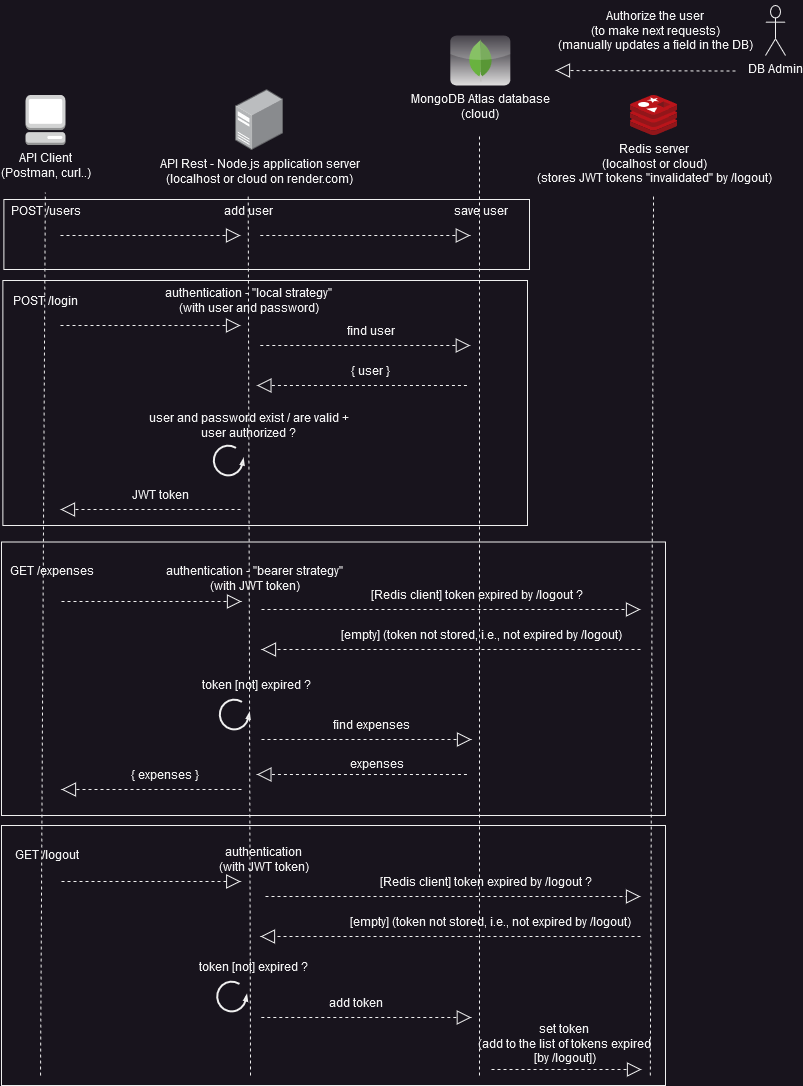

The diagram above was exported from draw.io. Its source (the exported page's mxGraphModel, read from the mxfile embedded in the PNG):
<mxGraphModel dx="636" dy="338" grid="1" gridSize="10" guides="1" tooltips="1" connect="1" arrows="1" fold="1" page="1" pageScale="1" pageWidth="850" pageHeight="1100" math="0" shadow="0">
  <root>
    <mxCell id="0" />
    <mxCell id="1" parent="0" />
    <mxCell id="-XNBBOuNSsnvvXIfVNcd-5" value="&lt;div&gt;Redis server &lt;br&gt;(localhost or cloud)&lt;/div&gt;&lt;div&gt;(stores JWT tokens &quot;invalidated&quot; by /logout)&lt;br&gt;&lt;/div&gt;&lt;div&gt;&lt;br&gt;&lt;/div&gt;" style="image;sketch=0;aspect=fixed;html=1;points=[];align=center;fontSize=12;image=img/lib/mscae/Cache_Redis_Product.svg;" vertex="1" parent="1">
      <mxGeometry x="654.79" y="102" width="47.62" height="40" as="geometry" />
    </mxCell>
    <mxCell id="-XNBBOuNSsnvvXIfVNcd-6" value="&lt;div&gt;MongoDB Atlas database &lt;br&gt;(cloud)&lt;br&gt;&lt;/div&gt;&lt;div&gt;&lt;br&gt;&lt;/div&gt;&lt;div&gt;&lt;br&gt;&lt;/div&gt;&lt;div&gt;&lt;br&gt;&lt;/div&gt;" style="dashed=0;outlineConnect=0;html=1;align=center;labelPosition=center;verticalLabelPosition=bottom;verticalAlign=top;shape=mxgraph.webicons.mongodb;gradientColor=#DFDEDE" vertex="1" parent="1">
      <mxGeometry x="474.79" y="42" width="60" height="50" as="geometry" />
    </mxCell>
    <mxCell id="-XNBBOuNSsnvvXIfVNcd-19" value="POST /users" style="text;html=1;align=center;verticalAlign=middle;resizable=0;points=[];autosize=1;strokeColor=none;fillColor=none;rounded=0;" vertex="1" parent="1">
      <mxGeometry x="25.000000000000007" y="202" width="90" height="30" as="geometry" />
    </mxCell>
    <mxCell id="-XNBBOuNSsnvvXIfVNcd-22" value="&lt;div&gt;add user&lt;/div&gt;" style="text;html=1;align=center;verticalAlign=middle;resizable=0;points=[];autosize=1;strokeColor=none;fillColor=none;" vertex="1" parent="1">
      <mxGeometry x="238.18" y="202" width="70" height="30" as="geometry" />
    </mxCell>
    <mxCell id="-XNBBOuNSsnvvXIfVNcd-24" value="" style="endArrow=block;dashed=1;endFill=0;endSize=12;html=1;rounded=0;arcSize=21;" edge="1" parent="1">
      <mxGeometry width="160" relative="1" as="geometry">
        <mxPoint x="85" y="242" as="sourcePoint" />
        <mxPoint x="265" y="242" as="targetPoint" />
      </mxGeometry>
    </mxCell>
    <mxCell id="-XNBBOuNSsnvvXIfVNcd-25" value="" style="endArrow=block;dashed=1;endFill=0;endSize=12;html=1;rounded=0;" edge="1" parent="1">
      <mxGeometry width="160" relative="1" as="geometry">
        <mxPoint x="284.79" y="242" as="sourcePoint" />
        <mxPoint x="494.78999999999996" y="242" as="targetPoint" />
      </mxGeometry>
    </mxCell>
    <mxCell id="-XNBBOuNSsnvvXIfVNcd-26" value="" style="endArrow=none;dashed=1;html=1;rounded=0;" edge="1" parent="1">
      <mxGeometry width="50" height="50" relative="1" as="geometry">
        <mxPoint x="65" y="1082" as="sourcePoint" />
        <mxPoint x="69.78999999999999" y="199" as="targetPoint" />
      </mxGeometry>
    </mxCell>
    <mxCell id="-XNBBOuNSsnvvXIfVNcd-28" value="" style="endArrow=none;dashed=1;html=1;rounded=0;" edge="1" parent="1">
      <mxGeometry width="50" height="50" relative="1" as="geometry">
        <mxPoint x="674.79" y="1082" as="sourcePoint" />
        <mxPoint x="678" y="202" as="targetPoint" />
      </mxGeometry>
    </mxCell>
    <mxCell id="-XNBBOuNSsnvvXIfVNcd-29" value="" style="endArrow=none;dashed=1;html=1;rounded=0;" edge="1" parent="1">
      <mxGeometry width="50" height="50" relative="1" as="geometry">
        <mxPoint x="275" y="1082" as="sourcePoint" />
        <mxPoint x="272.67" y="202" as="targetPoint" />
      </mxGeometry>
    </mxCell>
    <mxCell id="-XNBBOuNSsnvvXIfVNcd-30" value="" style="endArrow=none;dashed=1;html=1;rounded=0;" edge="1" parent="1">
      <mxGeometry width="50" height="50" relative="1" as="geometry">
        <mxPoint x="504" y="1082" as="sourcePoint" />
        <mxPoint x="504" y="142" as="targetPoint" />
      </mxGeometry>
    </mxCell>
    <mxCell id="-XNBBOuNSsnvvXIfVNcd-32" value="DB Admin" style="shape=umlActor;verticalLabelPosition=bottom;verticalAlign=top;html=1;outlineConnect=0;" vertex="1" parent="1">
      <mxGeometry x="790" y="12" width="20" height="50" as="geometry" />
    </mxCell>
    <mxCell id="-XNBBOuNSsnvvXIfVNcd-35" value="" style="endArrow=block;dashed=1;endFill=0;endSize=12;html=1;rounded=0;" edge="1" parent="1">
      <mxGeometry width="160" relative="1" as="geometry">
        <mxPoint x="760" y="77.5" as="sourcePoint" />
        <mxPoint x="580" y="77" as="targetPoint" />
      </mxGeometry>
    </mxCell>
    <mxCell id="-XNBBOuNSsnvvXIfVNcd-39" value="save user" style="text;html=1;align=center;verticalAlign=middle;resizable=0;points=[];autosize=1;strokeColor=none;fillColor=none;" vertex="1" parent="1">
      <mxGeometry x="469.79" y="202" width="70" height="30" as="geometry" />
    </mxCell>
    <mxCell id="-XNBBOuNSsnvvXIfVNcd-41" value="&lt;div&gt;Authorize the user &lt;br&gt;&lt;/div&gt;&lt;div&gt;(to make next requests)&lt;br&gt;&lt;/div&gt;&lt;div&gt;(manually updates a field in the DB)&lt;br&gt;&lt;/div&gt;" style="text;html=1;align=center;verticalAlign=middle;resizable=0;points=[];autosize=1;strokeColor=none;fillColor=none;rotation=0;" vertex="1" parent="1">
      <mxGeometry x="575" y="7" width="210" height="60" as="geometry" />
    </mxCell>
    <mxCell id="-XNBBOuNSsnvvXIfVNcd-42" value="POST /login" style="text;html=1;align=center;verticalAlign=middle;resizable=0;points=[];autosize=1;strokeColor=none;fillColor=none;rounded=0;" vertex="1" parent="1">
      <mxGeometry x="25.000000000000007" y="292" width="90" height="30" as="geometry" />
    </mxCell>
    <mxCell id="-XNBBOuNSsnvvXIfVNcd-43" value="&lt;div&gt;authentication - &quot;local strategy&quot;&lt;br&gt;&lt;/div&gt;&lt;div&gt;(with user and password)&lt;/div&gt;" style="text;html=1;align=center;verticalAlign=middle;resizable=0;points=[];autosize=1;strokeColor=none;fillColor=none;" vertex="1" parent="1">
      <mxGeometry x="183.17999999999998" y="287" width="180" height="40" as="geometry" />
    </mxCell>
    <mxCell id="-XNBBOuNSsnvvXIfVNcd-45" value="" style="endArrow=block;dashed=1;endFill=0;endSize=12;html=1;rounded=0;" edge="1" parent="1">
      <mxGeometry width="160" relative="1" as="geometry">
        <mxPoint x="284.79" y="352" as="sourcePoint" />
        <mxPoint x="494.78999999999996" y="352" as="targetPoint" />
      </mxGeometry>
    </mxCell>
    <mxCell id="-XNBBOuNSsnvvXIfVNcd-46" value="find user" style="text;html=1;align=center;verticalAlign=middle;resizable=0;points=[];autosize=1;strokeColor=none;fillColor=none;" vertex="1" parent="1">
      <mxGeometry x="359.79" y="322" width="70" height="30" as="geometry" />
    </mxCell>
    <mxCell id="-XNBBOuNSsnvvXIfVNcd-47" value="&lt;div&gt;user and password exist / are valid + &lt;br&gt;user authorized ?&lt;br&gt;&lt;/div&gt;" style="text;html=1;align=center;verticalAlign=middle;resizable=0;points=[];autosize=1;strokeColor=none;fillColor=none;" vertex="1" parent="1">
      <mxGeometry x="168.17999999999998" y="412" width="210" height="40" as="geometry" />
    </mxCell>
    <mxCell id="-XNBBOuNSsnvvXIfVNcd-48" value="" style="endArrow=block;dashed=1;endFill=0;endSize=12;html=1;rounded=0;" edge="1" parent="1">
      <mxGeometry width="160" relative="1" as="geometry">
        <mxPoint x="491.40000000000003" y="392" as="sourcePoint" />
        <mxPoint x="281.40000000000003" y="392" as="targetPoint" />
      </mxGeometry>
    </mxCell>
    <mxCell id="-XNBBOuNSsnvvXIfVNcd-49" value="{ user }" style="text;html=1;align=center;verticalAlign=middle;resizable=0;points=[];autosize=1;strokeColor=none;fillColor=none;" vertex="1" parent="1">
      <mxGeometry x="364.79" y="362" width="60" height="30" as="geometry" />
    </mxCell>
    <mxCell id="-XNBBOuNSsnvvXIfVNcd-51" value="" style="endArrow=block;dashed=1;endFill=0;endSize=12;html=1;rounded=0;" edge="1" parent="1">
      <mxGeometry width="160" relative="1" as="geometry">
        <mxPoint x="265" y="516" as="sourcePoint" />
        <mxPoint x="85" y="516" as="targetPoint" />
      </mxGeometry>
    </mxCell>
    <mxCell id="-XNBBOuNSsnvvXIfVNcd-58" value="" style="verticalLabelPosition=bottom;html=1;verticalAlign=top;strokeWidth=2;shape=mxgraph.lean_mapping.physical_pull;pointerEvents=1;" vertex="1" parent="1">
      <mxGeometry x="238.18" y="452" width="30" height="30" as="geometry" />
    </mxCell>
    <mxCell id="-XNBBOuNSsnvvXIfVNcd-60" value="JWT token" style="text;html=1;align=center;verticalAlign=middle;resizable=0;points=[];autosize=1;strokeColor=none;fillColor=none;" vertex="1" parent="1">
      <mxGeometry x="144.79" y="486" width="80" height="30" as="geometry" />
    </mxCell>
    <mxCell id="-XNBBOuNSsnvvXIfVNcd-66" value="GET /expenses" style="text;html=1;align=center;verticalAlign=middle;resizable=0;points=[];autosize=1;strokeColor=none;fillColor=none;rounded=0;" vertex="1" parent="1">
      <mxGeometry x="26.000000000000007" y="562" width="100" height="30" as="geometry" />
    </mxCell>
    <mxCell id="-XNBBOuNSsnvvXIfVNcd-67" value="&lt;div&gt;authentication - &quot;bearer strategy&quot;&lt;br&gt;&lt;/div&gt;&lt;div&gt;(with JWT token)&lt;/div&gt;" style="text;html=1;align=center;verticalAlign=middle;resizable=0;points=[];autosize=1;strokeColor=none;fillColor=none;" vertex="1" parent="1">
      <mxGeometry x="184.17999999999998" y="565" width="190" height="40" as="geometry" />
    </mxCell>
    <mxCell id="-XNBBOuNSsnvvXIfVNcd-69" value="" style="endArrow=block;dashed=1;endFill=0;endSize=12;html=1;rounded=0;" edge="1" parent="1">
      <mxGeometry width="160" relative="1" as="geometry">
        <mxPoint x="286" y="746" as="sourcePoint" />
        <mxPoint x="496" y="746" as="targetPoint" />
      </mxGeometry>
    </mxCell>
    <mxCell id="-XNBBOuNSsnvvXIfVNcd-70" value="find expenses" style="text;html=1;align=center;verticalAlign=middle;resizable=0;points=[];autosize=1;strokeColor=none;fillColor=none;" vertex="1" parent="1">
      <mxGeometry x="346" y="716" width="100" height="30" as="geometry" />
    </mxCell>
    <mxCell id="-XNBBOuNSsnvvXIfVNcd-71" value="" style="endArrow=block;dashed=1;endFill=0;endSize=12;html=1;rounded=0;" edge="1" parent="1">
      <mxGeometry width="160" relative="1" as="geometry">
        <mxPoint x="491.4000000000001" y="781" as="sourcePoint" />
        <mxPoint x="281.40000000000003" y="781" as="targetPoint" />
      </mxGeometry>
    </mxCell>
    <mxCell id="-XNBBOuNSsnvvXIfVNcd-72" value="expenses" style="text;html=1;align=center;verticalAlign=middle;resizable=0;points=[];autosize=1;strokeColor=none;fillColor=none;" vertex="1" parent="1">
      <mxGeometry x="365.79" y="755" width="70" height="30" as="geometry" />
    </mxCell>
    <mxCell id="-XNBBOuNSsnvvXIfVNcd-73" value="&lt;div&gt;token [not] expired ?&lt;/div&gt;" style="text;html=1;align=center;verticalAlign=middle;resizable=0;points=[];autosize=1;strokeColor=none;fillColor=none;" vertex="1" parent="1">
      <mxGeometry x="215.79000000000002" y="676" width="130" height="30" as="geometry" />
    </mxCell>
    <mxCell id="-XNBBOuNSsnvvXIfVNcd-74" value="" style="verticalLabelPosition=bottom;html=1;verticalAlign=top;strokeWidth=2;shape=mxgraph.lean_mapping.physical_pull;pointerEvents=1;" vertex="1" parent="1">
      <mxGeometry x="244.18" y="706" width="30" height="30" as="geometry" />
    </mxCell>
    <mxCell id="-XNBBOuNSsnvvXIfVNcd-76" value="" style="endArrow=block;dashed=1;endFill=0;endSize=12;html=1;rounded=0;arcSize=21;" edge="1" parent="1">
      <mxGeometry width="160" relative="1" as="geometry">
        <mxPoint x="85" y="332" as="sourcePoint" />
        <mxPoint x="265" y="332" as="targetPoint" />
      </mxGeometry>
    </mxCell>
    <mxCell id="-XNBBOuNSsnvvXIfVNcd-81" value="" style="endArrow=block;dashed=1;endFill=0;endSize=12;html=1;rounded=0;arcSize=21;" edge="1" parent="1">
      <mxGeometry width="160" relative="1" as="geometry">
        <mxPoint x="86" y="608.0000000000001" as="sourcePoint" />
        <mxPoint x="266" y="608.0000000000001" as="targetPoint" />
      </mxGeometry>
    </mxCell>
    <mxCell id="-XNBBOuNSsnvvXIfVNcd-83" value="[Redis client] token expired by /logout ?" style="text;html=1;align=center;verticalAlign=middle;resizable=0;points=[];autosize=1;strokeColor=none;fillColor=none;" vertex="1" parent="1">
      <mxGeometry x="386" y="586" width="230" height="30" as="geometry" />
    </mxCell>
    <mxCell id="-XNBBOuNSsnvvXIfVNcd-84" value="" style="endArrow=block;dashed=1;endFill=0;endSize=12;html=1;rounded=0;arcSize=21;" edge="1" parent="1">
      <mxGeometry width="160" relative="1" as="geometry">
        <mxPoint x="286" y="616" as="sourcePoint" />
        <mxPoint x="665" y="616" as="targetPoint" />
      </mxGeometry>
    </mxCell>
    <mxCell id="-XNBBOuNSsnvvXIfVNcd-86" value="" style="endArrow=block;dashed=1;endFill=0;endSize=12;html=1;rounded=0;" edge="1" parent="1">
      <mxGeometry width="160" relative="1" as="geometry">
        <mxPoint x="665" y="656" as="sourcePoint" />
        <mxPoint x="286" y="656" as="targetPoint" />
      </mxGeometry>
    </mxCell>
    <mxCell id="-XNBBOuNSsnvvXIfVNcd-87" value="[empty] (token not stored, i.e., not expired by /logout)" style="text;html=1;align=center;verticalAlign=middle;resizable=0;points=[];autosize=1;strokeColor=none;fillColor=none;" vertex="1" parent="1">
      <mxGeometry x="361" y="626" width="290" height="30" as="geometry" />
    </mxCell>
    <mxCell id="-XNBBOuNSsnvvXIfVNcd-88" value="" style="endArrow=block;dashed=1;endFill=0;endSize=12;html=1;rounded=0;" edge="1" parent="1">
      <mxGeometry width="160" relative="1" as="geometry">
        <mxPoint x="266" y="796" as="sourcePoint" />
        <mxPoint x="86.00000000000003" y="796" as="targetPoint" />
      </mxGeometry>
    </mxCell>
    <mxCell id="-XNBBOuNSsnvvXIfVNcd-89" value="{ expenses }" style="text;html=1;align=center;verticalAlign=middle;resizable=0;points=[];autosize=1;strokeColor=none;fillColor=none;" vertex="1" parent="1">
      <mxGeometry x="144.39000000000001" y="766" width="90" height="30" as="geometry" />
    </mxCell>
    <mxCell id="-XNBBOuNSsnvvXIfVNcd-94" value="GET /logout" style="text;html=1;align=center;verticalAlign=middle;resizable=0;points=[];autosize=1;strokeColor=none;fillColor=none;rounded=0;" vertex="1" parent="1">
      <mxGeometry x="26.000000000000007" y="846" width="90" height="30" as="geometry" />
    </mxCell>
    <mxCell id="-XNBBOuNSsnvvXIfVNcd-95" value="&lt;div&gt;authentication &lt;br&gt;&lt;/div&gt;&lt;div&gt;(with JWT token)&lt;/div&gt;" style="text;html=1;align=center;verticalAlign=middle;resizable=0;points=[];autosize=1;strokeColor=none;fillColor=none;" vertex="1" parent="1">
      <mxGeometry x="233.17999999999998" y="846" width="110" height="40" as="geometry" />
    </mxCell>
    <mxCell id="-XNBBOuNSsnvvXIfVNcd-96" value="&lt;div&gt;token [not] expired ?&lt;/div&gt;" style="text;html=1;align=center;verticalAlign=middle;resizable=0;points=[];autosize=1;strokeColor=none;fillColor=none;" vertex="1" parent="1">
      <mxGeometry x="213.18" y="958" width="130" height="30" as="geometry" />
    </mxCell>
    <mxCell id="-XNBBOuNSsnvvXIfVNcd-97" value="" style="verticalLabelPosition=bottom;html=1;verticalAlign=top;strokeWidth=2;shape=mxgraph.lean_mapping.physical_pull;pointerEvents=1;" vertex="1" parent="1">
      <mxGeometry x="241.57" y="988" width="30" height="30" as="geometry" />
    </mxCell>
    <mxCell id="-XNBBOuNSsnvvXIfVNcd-98" value="" style="endArrow=block;dashed=1;endFill=0;endSize=12;html=1;rounded=0;arcSize=21;" edge="1" parent="1">
      <mxGeometry width="160" relative="1" as="geometry">
        <mxPoint x="86" y="888.0000000000001" as="sourcePoint" />
        <mxPoint x="265.21000000000004" y="888.0000000000001" as="targetPoint" />
      </mxGeometry>
    </mxCell>
    <mxCell id="-XNBBOuNSsnvvXIfVNcd-99" value="[Redis client] token expired by /logout ?" style="text;html=1;align=center;verticalAlign=middle;resizable=0;points=[];autosize=1;strokeColor=none;fillColor=none;" vertex="1" parent="1">
      <mxGeometry x="395" y="873" width="230" height="30" as="geometry" />
    </mxCell>
    <mxCell id="-XNBBOuNSsnvvXIfVNcd-100" value="" style="endArrow=block;dashed=1;endFill=0;endSize=12;html=1;rounded=0;arcSize=21;" edge="1" parent="1">
      <mxGeometry width="160" relative="1" as="geometry">
        <mxPoint x="290" y="903" as="sourcePoint" />
        <mxPoint x="665" y="903" as="targetPoint" />
      </mxGeometry>
    </mxCell>
    <mxCell id="-XNBBOuNSsnvvXIfVNcd-101" value="" style="endArrow=block;dashed=1;endFill=0;endSize=12;html=1;rounded=0;" edge="1" parent="1">
      <mxGeometry width="160" relative="1" as="geometry">
        <mxPoint x="665" y="943" as="sourcePoint" />
        <mxPoint x="285" y="943" as="targetPoint" />
      </mxGeometry>
    </mxCell>
    <mxCell id="-XNBBOuNSsnvvXIfVNcd-102" value="[empty] (token not stored, i.e., not expired by /logout)" style="text;html=1;align=center;verticalAlign=middle;resizable=0;points=[];autosize=1;strokeColor=none;fillColor=none;" vertex="1" parent="1">
      <mxGeometry x="370" y="913" width="290" height="30" as="geometry" />
    </mxCell>
    <mxCell id="-XNBBOuNSsnvvXIfVNcd-103" value="" style="endArrow=block;dashed=1;endFill=0;endSize=12;html=1;rounded=0;" edge="1" parent="1">
      <mxGeometry width="160" relative="1" as="geometry">
        <mxPoint x="285.79" y="1024" as="sourcePoint" />
        <mxPoint x="495.78999999999996" y="1024" as="targetPoint" />
      </mxGeometry>
    </mxCell>
    <mxCell id="-XNBBOuNSsnvvXIfVNcd-104" value="add token" style="text;html=1;align=center;verticalAlign=middle;resizable=0;points=[];autosize=1;strokeColor=none;fillColor=none;" vertex="1" parent="1">
      <mxGeometry x="344.79" y="994" width="70" height="30" as="geometry" />
    </mxCell>
    <mxCell id="-XNBBOuNSsnvvXIfVNcd-105" value="" style="endArrow=block;dashed=1;endFill=0;endSize=12;html=1;rounded=0;" edge="1" parent="1">
      <mxGeometry width="160" relative="1" as="geometry">
        <mxPoint x="516" y="1076" as="sourcePoint" />
        <mxPoint x="666" y="1076" as="targetPoint" />
      </mxGeometry>
    </mxCell>
    <mxCell id="-XNBBOuNSsnvvXIfVNcd-106" value="&lt;div&gt;set token &lt;br&gt;&lt;/div&gt;&lt;div&gt;(add to the list of tokens expired &lt;br&gt;&lt;/div&gt;&lt;div&gt;[by /logout])&lt;/div&gt;" style="text;html=1;align=center;verticalAlign=middle;resizable=0;points=[];autosize=1;strokeColor=none;fillColor=none;" vertex="1" parent="1">
      <mxGeometry x="494" y="1020" width="190" height="60" as="geometry" />
    </mxCell>
    <mxCell id="-XNBBOuNSsnvvXIfVNcd-107" value="API Client&lt;br&gt;(Postman, curl..)" style="outlineConnect=0;dashed=0;verticalLabelPosition=bottom;verticalAlign=top;align=center;html=1;shape=mxgraph.aws3.management_console;fillColor=#D2D3D3;gradientColor=none;" vertex="1" parent="1">
      <mxGeometry x="50" y="101.46000000000001" width="40" height="50" as="geometry" />
    </mxCell>
    <mxCell id="-XNBBOuNSsnvvXIfVNcd-108" value="API Rest - Node.js application server&lt;br&gt;(localhost or cloud on render.com)" style="image;points=[];aspect=fixed;html=1;align=center;shadow=0;dashed=0;image=img/lib/allied_telesis/computer_and_terminals/Server_Desktop.svg;" vertex="1" parent="1">
      <mxGeometry x="260" y="95.92" width="48.18" height="61.08" as="geometry" />
    </mxCell>
    <mxCell id="-XNBBOuNSsnvvXIfVNcd-113" value="" style="rounded=0;whiteSpace=wrap;html=1;fillColor=none;" vertex="1" parent="1">
      <mxGeometry x="27.369999999999997" y="287" width="524.63" height="245" as="geometry" />
    </mxCell>
    <mxCell id="-XNBBOuNSsnvvXIfVNcd-115" value="" style="rounded=0;whiteSpace=wrap;html=1;fillColor=none;" vertex="1" parent="1">
      <mxGeometry x="28.39" y="206" width="525.61" height="70" as="geometry" />
    </mxCell>
    <mxCell id="-XNBBOuNSsnvvXIfVNcd-116" value="" style="rounded=0;whiteSpace=wrap;html=1;fillColor=none;" vertex="1" parent="1">
      <mxGeometry x="26" y="548.5" width="664" height="273.5" as="geometry" />
    </mxCell>
    <mxCell id="-XNBBOuNSsnvvXIfVNcd-118" value="" style="rounded=0;whiteSpace=wrap;html=1;fillColor=none;" vertex="1" parent="1">
      <mxGeometry x="26" y="832" width="664" height="260" as="geometry" />
    </mxCell>
  </root>
</mxGraphModel>